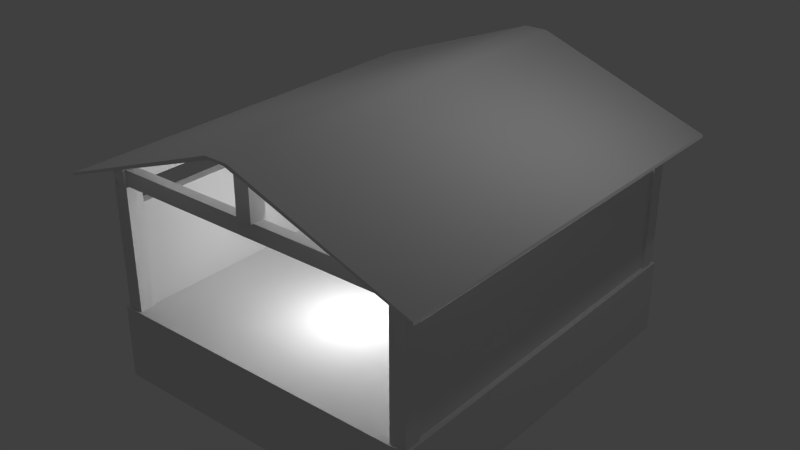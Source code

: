 # Source: shed.blend  (saved by Blender 2.70.0; exported with 4.5.12 LTS)
import bpy
from mathutils import Matrix  # noqa: F401  (used for matrix-valued properties, if any)

bpy.ops.wm.read_factory_settings(use_empty=True)
scene = bpy.context.scene
scene.name = 'Scene'

# ---- collections
col_collection_1 = bpy.data.collections.new('Collection 1'); scene.collection.children.link(col_collection_1)

# ---- materials (node trees are filled in below, after node groups)
mat_shed = bpy.data.materials.new('Shed')
mat_shed.alpha_threshold = 0.0
mat_shed.use_transparent_shadow = False
mat_shed.roughness = 0.5
mat_shed.specular_intensity = 0.3646
mat_shed.line_color = (0.0, 0.0, 0.0, 0.5312)

# ---- material node trees

# ---- world
world_world = bpy.data.worlds.new('World'); scene.world = world_world
world_world.color = (0.05088, 0.05088, 0.05088)
world_world.use_sun_shadow = False
world_world.sun_shadow_jitter_overblur = 0.0
world_world.cycles.sampling_method = 'MANUAL'
world_world.cycles.sample_map_resolution = 256

# ---- lights
light_point_002 = bpy.data.lights.new('Point.002', 'POINT')
light_point_002.transmission_factor = 0.0
light_point_002.energy = 100.0
light_point_002.shadow_buffer_clip_start = 0.5
light_point_002.shadow_soft_size = 0.1
light_point_002.shadow_maximum_resolution = 0.006
light_point_002.use_absolute_resolution = True
light_point_002.cycles.use_multiple_importance_sampling = False
light_point_001 = bpy.data.lights.new('Point.001', 'POINT')
light_point_001.transmission_factor = 0.0
light_point_001.energy = 100.0
light_point_001.shadow_buffer_clip_start = 0.5
light_point_001.shadow_soft_size = 0.1
light_point_001.shadow_maximum_resolution = 0.006
light_point_001.use_absolute_resolution = True
light_point_001.cycles.use_multiple_importance_sampling = False
light_point = bpy.data.lights.new('Point', 'SUN')
light_point.transmission_factor = 0.0
light_point.angle = 0.1993
light_point.energy = 0.2
light_point.shadow_buffer_clip_start = 0.5
light_point.shadow_soft_size = 0.1
light_point.shadow_cascade_max_distance = 1000.0
light_point.cycles.use_multiple_importance_sampling = False

# ---- meshes
me_rusty_shed = bpy.data.meshes.new('rusty_shed')
me_rusty_shed.from_pydata([(3.155, 3.155, 0.0), (3.155, 2.845, 0.0), (2.845, 2.845, 0.0), (2.845, 3.155, 0.0), (3.155, 3.155, 2.4), (3.155, 2.845, 2.4), (2.845, 2.845, 2.4), (2.845, 3.155, 2.4), (3.155, -3.845, 0.0), (3.155, -4.155, 0.0), (2.845, -4.155, 0.0), (2.845, -3.845, 0.0), (3.155, -3.845, 2.4), (3.155, -4.155, 2.4), (2.845, -4.155, 2.4), (2.845, -3.845, 2.4), (-2.845, -3.845, 0.0), (-2.845, -4.155, 0.0), (-3.155, -4.155, 0.0), (-3.155, -3.845, 0.0), (-2.845, -3.845, 2.4), (-2.845, -4.155, 2.4), (-3.155, -4.155, 2.4), (-3.155, -3.845, 2.4), (-2.845, 3.155, 0.0), (-2.845, 2.845, 0.0), (-3.155, 2.845, 0.0), (-3.155, 3.155, 0.0), (-2.845, 3.155, 2.4), (-2.845, 2.845, 2.4), (-3.155, 2.845, 2.4), (-3.155, 3.155, 2.4), (-3.2, -4.2, 0.0), (3.2, -4.2, 0.0), (-3.2, 3.2, 0.0), (3.2, 3.2, 0.0), (-3.2, -4.2, -1.446), (3.2, -4.2, -1.446), (-3.2, 3.2, -1.446), (3.2, 3.2, -1.446), (-3.1, -3.85, 0.0), (-3.1, 2.85, 0.0), (-2.9, 2.85, 0.0), (-2.9, -3.85, 0.0), (-3.1, -3.85, 2.0), (-3.1, 2.85, 2.0), (-2.9, 2.85, 2.0), (-2.9, -3.85, 2.0), (2.9, -3.85, 0.0), (2.9, 2.85, 0.0), (3.1, 2.85, 0.0), (3.1, -3.85, 0.0), (2.9, -3.85, 2.0), (2.9, 2.85, 2.0), (3.1, 2.85, 2.0), (3.1, -3.85, 2.0), (2.841, 2.9, 5.96e-08), (-2.841, 2.9, 5.96e-08), (-2.841, 3.1, 5.96e-08), (2.841, 3.1, 5.96e-08), (2.841, 2.9, 2.0), (-2.841, 2.9, 2.0), (-2.841, 3.1, 2.0), (2.841, 3.1, 2.0), (-3.1, -4.15, 2.4), (-3.1, 3.15, 2.4), (-2.9, 3.15, 2.4), (-2.9, -4.15, 2.4), (-3.1, -4.15, 2.7), (-3.1, 3.15, 2.7), (-2.9, 3.15, 2.7), (-2.9, -4.15, 2.7), (2.9, -4.15, 2.4), (2.9, 3.15, 2.4), (3.1, 3.15, 2.4), (3.1, -4.15, 2.4), (2.9, -4.15, 2.7), (2.9, 3.15, 2.7), (3.1, 3.15, 2.7), (3.1, -4.15, 2.7), (3.21, 2.9, 2.4), (-3.21, 2.9, 2.4), (-3.21, 3.1, 2.4), (3.21, 3.1, 2.4), (3.21, 2.9, 2.698), (-3.21, 2.9, 2.698), (-3.21, 3.1, 2.698), (3.21, 3.1, 2.698), (3.21, -4.1, 2.4), (-3.21, -4.1, 2.4), (-3.21, -3.9, 2.4), (3.21, -3.9, 2.4), (3.21, -4.1, 2.698), (-3.21, -4.1, 2.698), (-3.21, -3.9, 2.698), (3.21, -3.9, 2.698), (3.631, -4.6, 2.608), (3.631, 3.6, 2.608), (0.2272, 3.6, 3.866), (0.2272, -4.6, 3.866), (3.647, -4.6, 2.556), (3.647, 3.6, 2.556), (0.1588, 3.6, 3.815), (0.1588, -4.6, 3.815), (-3.647, -4.6, 2.556), (-3.647, 3.6, 2.556), (-0.1588, 3.6, 3.815), (-0.1588, -4.6, 3.815), (-3.631, -4.6, 2.608), (-3.631, 3.6, 2.608), (-0.2272, 3.6, 3.866), (-0.2272, -4.6, 3.866), (0.1554, -3.845, 2.7), (0.1554, -4.155, 2.7), (-0.1554, -4.155, 2.7), (-0.1554, -3.845, 2.7), (0.1554, -3.845, 3.84), (0.1554, -4.155, 3.84), (-0.1554, -4.155, 3.84), (-0.1554, -3.845, 3.84), (0.1554, 3.155, 2.7), (0.1554, 2.845, 2.7), (-0.1554, 2.845, 2.7), (-0.1554, 3.155, 2.7), (0.1554, 3.155, 3.84), (0.1554, 2.845, 3.84), (-0.1554, 2.845, 3.84), (-0.1554, 3.155, 3.84)], [], [(4, 7, 6, 5), (0, 4, 5, 1), (1, 5, 6, 2), (2, 6, 7, 3), (4, 0, 3, 7), (12, 15, 14, 13), (8, 12, 13, 9), (9, 13, 14, 10), (10, 14, 15, 11), (12, 8, 11, 15), (20, 23, 22, 21), (16, 20, 21, 17), (17, 21, 22, 18), (18, 22, 23, 19), (20, 16, 19, 23), (28, 31, 30, 29), (24, 28, 29, 25), (25, 29, 30, 26), (26, 30, 31, 27), (28, 24, 27, 31), (32, 33, 35, 34), (35, 39, 38, 34), (33, 37, 39, 35), (32, 36, 37, 33), (34, 38, 36, 32), (44, 45, 41, 40), (46, 47, 43, 42), (47, 46, 45, 44), (52, 53, 49, 48), (54, 55, 51, 50), (55, 54, 53, 52), (60, 61, 57, 56), (62, 63, 59, 58), (63, 62, 61, 60), (68, 69, 65, 64), (69, 70, 66, 65), (70, 71, 67, 66), (71, 68, 64, 67), (64, 65, 66, 67), (71, 70, 69, 68), (76, 77, 73, 72), (77, 78, 74, 73), (78, 79, 75, 74), (79, 76, 72, 75), (72, 73, 74, 75), (79, 78, 77, 76), (84, 85, 81, 80), (85, 86, 82, 81), (86, 87, 83, 82), (87, 84, 80, 83), (80, 81, 82, 83), (87, 86, 85, 84), (92, 93, 89, 88), (93, 94, 90, 89), (94, 95, 91, 90), (95, 92, 88, 91), (88, 89, 90, 91), (95, 94, 93, 92), (100, 101, 97, 96), (101, 102, 98, 97), (103, 100, 96, 99), (96, 97, 98, 99), (103, 102, 101, 100), (108, 109, 105, 104), (109, 110, 106, 105), (111, 108, 104, 107), (104, 105, 106, 107), (111, 110, 109, 108), (98, 110, 111, 99), (99, 111, 107, 103), (103, 107, 106, 102), (102, 106, 110, 98), (112, 113, 114, 115), (112, 116, 117, 113), (113, 117, 118, 114), (114, 118, 119, 115), (116, 112, 115, 119), (120, 121, 122, 123), (120, 124, 125, 121), (121, 125, 126, 122), (122, 126, 127, 123), (124, 120, 123, 127)])
me_rusty_shed.polygons.foreach_set('use_smooth', [0, 0, 0, 0, 0, 0, 0, 0, 0, 0, 0, 0, 0, 0, 0, 0, 0, 0, 0, 0, 0, 0, 0, 0, 0, 0, 0, 0, 0, 0, 0, 0, 0, 0, 0, 0, 0, 0, 0, 0, 0, 0, 0, 0, 0, 0, 0, 0, 0, 0, 0, 0, 0, 0, 0, 0, 0, 0, 0, 0, 0, 1, 0, 0, 0, 0, 0, 1, 1, 0, 0, 0, 0, 0, 0, 0, 0, 0, 0, 0, 0, 0])
_uv = me_rusty_shed.uv_layers.new(name='UVMap')
_uv.uv.foreach_set('vector', [0.1159, 0.303, 0.1159, 0.2706, 0.1482, 0.2706, 0.1482, 0.303, 0.08354, 0.021, 0.08354, 0.2706, 0.05121, 0.2706, 0.05121, 0.021, 0.05121, 0.021, 0.05121, 0.2706, 0.01888, 0.2706, 0.01888, 0.021, 0.1482, 0.021, 0.1482, 0.2706, 0.1159, 0.2706, 0.1159, 0.021, 0.08354, 0.2706, 0.08354, 0.021, 0.1159, 0.021, 0.1159, 0.2706, 0.01888, 0.303, 0.01888, 0.2706, 0.05121, 0.2706, 0.05121, 0.303, 0.1159, 0.021, 0.1159, 0.2706, 0.08354, 0.2706, 0.08354, 0.021, 0.08354, 0.021, 0.08354, 0.2706, 0.05121, 0.2706, 0.05121, 0.021, 0.05121, 0.021, 0.05121, 0.2706, 0.01888, 0.2706, 0.01888, 0.021, 0.1159, 0.2706, 0.1159, 0.021, 0.1482, 0.021, 0.1482, 0.2706, 0.1482, 0.2706, 0.1482, 0.303, 0.1159, 0.303, 0.1159, 0.2706, 0.1482, 0.021, 0.1482, 0.2706, 0.1159, 0.2706, 0.1159, 0.021, 0.1159, 0.021, 0.1159, 0.2706, 0.08354, 0.2706, 0.08354, 0.021, 0.08354, 0.021, 0.08354, 0.2706, 0.05121, 0.2706, 0.05121, 0.021, 0.01888, 0.2706, 0.01888, 0.021, 0.05121, 0.021, 0.05121, 0.2706, 0.05121, 0.2706, 0.05121, 0.303, 0.01888, 0.303, 0.01888, 0.2706, 0.05121, 0.021, 0.05121, 0.2706, 0.01888, 0.2706, 0.01888, 0.021, 0.1482, 0.021, 0.1482, 0.2706, 0.1159, 0.2706, 0.1159, 0.021, 0.1159, 0.021, 0.1159, 0.2706, 0.08354, 0.2706, 0.08354, 0.021, 0.05121, 0.2706, 0.05121, 0.021, 0.08354, 0.021, 0.08354, 0.2706, 0.05008, 0.9538, 0.05008, 0.6653, 0.3692, 0.6653, 0.3692, 0.9538, 0.3692, 0.6653, 0.4038, 0.6653, 0.4038, 0.9538, 0.3692, 0.9538, 0.05008, 0.6653, 0.05008, 0.6342, 0.3692, 0.6342, 0.3692, 0.6653, 0.05008, 0.9538, 0.01547, 0.9538, 0.01547, 0.6653, 0.05008, 0.6653, 0.3692, 0.9538, 0.3692, 0.9849, 0.05008, 0.9849, 0.05008, 0.9538, 0.4201, 0.8117, 0.9747, 0.8117, 0.9747, 0.9773, 0.4201, 0.9773, 0.9747, 0.7951, 0.4201, 0.7951, 0.4201, 0.6296, 0.9747, 0.6296, 0.4201, 0.7951, 0.9747, 0.7951, 0.9747, 0.8117, 0.4201, 0.8117, 0.4204, 0.8119, 0.975, 0.8119, 0.975, 0.9775, 0.4204, 0.9775, 0.975, 0.7954, 0.4204, 0.7954, 0.4204, 0.6298, 0.975, 0.6298, 0.4204, 0.7954, 0.975, 0.7954, 0.975, 0.8119, 0.4204, 0.8119, 0.9343, 0.7952, 0.464, 0.7952, 0.464, 0.6296, 0.9343, 0.6296, 0.464, 0.8118, 0.9343, 0.8118, 0.9343, 0.9773, 0.464, 0.9773, 0.9343, 0.8118, 0.464, 0.8118, 0.464, 0.7952, 0.9343, 0.7952, 0.2025, 0.05638, 0.9475, 0.05638, 0.9475, 0.0935, 0.2025, 0.0935, 0.9475, 0.05638, 0.9475, 0.03163, 0.9781, 0.03163, 0.9781, 0.05638, 0.9475, 0.1554, 0.2025, 0.1554, 0.2025, 0.1183, 0.9475, 0.1183, 0.2025, 0.03162, 0.2025, 0.05638, 0.1719, 0.05638, 0.1719, 0.03162, 0.2025, 0.0935, 0.9475, 0.0935, 0.9475, 0.1183, 0.2025, 0.1183, 0.2025, 0.03162, 0.9475, 0.03163, 0.9475, 0.05638, 0.2025, 0.05638, 0.2025, 0.03162, 0.9475, 0.03163, 0.9475, 0.06875, 0.2025, 0.06875, 0.9475, 0.1554, 0.9475, 0.1306, 0.9781, 0.1306, 0.9781, 0.1554, 0.9475, 0.1306, 0.2025, 0.1306, 0.2025, 0.0935, 0.9475, 0.0935, 0.2025, 0.1306, 0.2025, 0.1554, 0.1719, 0.1554, 0.1719, 0.1306, 0.2025, 0.06875, 0.9475, 0.06875, 0.9475, 0.0935, 0.2025, 0.0935, 0.2025, 0.1306, 0.9475, 0.1306, 0.9475, 0.1554, 0.2025, 0.1554, 0.9439, 0.1703, 0.2061, 0.1704, 0.2061, 0.1289, 0.9439, 0.1289, 0.2061, 0.03163, 0.2061, 0.0595, 0.1719, 0.0595, 0.1719, 0.03163, 0.2061, 0.0595, 0.9439, 0.05949, 0.9439, 0.101, 0.2061, 0.101, 0.9439, 0.05949, 0.9439, 0.03163, 0.9781, 0.03163, 0.9781, 0.05949, 0.9439, 0.1289, 0.2061, 0.1289, 0.2061, 0.101, 0.9439, 0.101, 0.9439, 0.05949, 0.2061, 0.0595, 0.2061, 0.03163, 0.9439, 0.03163, 0.9439, 0.1428, 0.2061, 0.1425, 0.2061, 0.101, 0.9439, 0.1013, 0.2061, 0.1425, 0.2061, 0.1704, 0.1719, 0.1703, 0.1719, 0.1425, 0.2062, 0.03163, 0.9439, 0.03194, 0.9439, 0.07343, 0.2062, 0.07312, 0.9439, 0.1707, 0.9439, 0.1428, 0.9781, 0.1428, 0.9781, 0.1707, 0.9439, 0.1013, 0.2061, 0.101, 0.2062, 0.07312, 0.9439, 0.07343, 0.9439, 0.1707, 0.2061, 0.1704, 0.2061, 0.1425, 0.9439, 0.1428, 0.5629, 0.5998, 0.1857, 0.5998, 0.1857, 0.5894, 0.5629, 0.5894, 0.1765, 0.5894, 0.1765, 0.4176, 0.1857, 0.4176, 0.1857, 0.5894, 0.5721, 0.4176, 0.5721, 0.5894, 0.5629, 0.5894, 0.5629, 0.4176, 0.5629, 0.5894, 0.1857, 0.5894, 0.1857, 0.4176, 0.5629, 0.4176, 0.5944, 0.4138, 0.9716, 0.4138, 0.9716, 0.5856, 0.5944, 0.5856, 0.5629, 0.2221, 0.1857, 0.2221, 0.1857, 0.2117, 0.5629, 0.2117, 0.1857, 0.2221, 0.1857, 0.3939, 0.1765, 0.3939, 0.1765, 0.2221, 0.5629, 0.3939, 0.5629, 0.2221, 0.5721, 0.2221, 0.5721, 0.3939, 0.5944, 0.2255, 0.9716, 0.2255, 0.9716, 0.3973, 0.5944, 0.3973, 0.5629, 0.3939, 0.1857, 0.3939, 0.1857, 0.2221, 0.5629, 0.2221, 0.1857, 0.4176, 0.1857, 0.3939, 0.5629, 0.3939, 0.5629, 0.4176, 0.5629, 0.4176, 0.5629, 0.3939, 0.5716, 0.3975, 0.5716, 0.414, 0.5944, 0.4138, 0.5944, 0.3973, 0.9716, 0.3973, 0.9716, 0.4138, 0.177, 0.414, 0.177, 0.3975, 0.1857, 0.3939, 0.1857, 0.4176, 0.01893, 0.3028, 0.01894, 0.2704, 0.05135, 0.2704, 0.05134, 0.3028, 0.1486, 0.3028, 0.1485, 0.428, 0.1161, 0.4279, 0.1162, 0.3028, 0.1162, 0.3028, 0.1161, 0.4279, 0.08371, 0.4279, 0.08376, 0.3028, 0.08376, 0.3028, 0.08371, 0.4279, 0.0513, 0.4279, 0.05134, 0.3028, 0.01888, 0.4279, 0.01893, 0.3028, 0.05134, 0.3028, 0.0513, 0.4279, 0.1486, 0.2704, 0.1486, 0.3028, 0.1162, 0.3028, 0.1162, 0.2704, 0.05131, 0.3028, 0.05131, 0.428, 0.01888, 0.428, 0.01888, 0.3028, 0.1486, 0.3028, 0.1486, 0.428, 0.1162, 0.428, 0.1162, 0.3028, 0.1162, 0.3028, 0.1162, 0.428, 0.08373, 0.428, 0.08373, 0.3028, 0.05131, 0.428, 0.05131, 0.3028, 0.08373, 0.3028, 0.08373, 0.428])
me_rusty_shed.materials.append(mat_shed)
me_rusty_shed.use_remesh_preserve_volume = False
me_rusty_shed.use_remesh_preserve_attributes = False
me_rusty_shed.use_mirror_vertex_groups = False
me_rusty_shed.update()

# ---- objects
ob_point_002 = bpy.data.objects.new('Point.002', light_point_002)
ob_point_001 = bpy.data.objects.new('Point.001', light_point_001)
ob_point = bpy.data.objects.new('Point', light_point)
ob_shed = bpy.data.objects.new('Shed', me_rusty_shed)

# ---- transforms, parenting, visibility, modifiers, constraints
ob_point_002.location = (0.2057, -1.905, 1.364)
ob_point_002.lineart.crease_threshold = 0.0
ob_point_001.location = (4.823, 1.383, 7.618)
ob_point_001.lineart.crease_threshold = 0.0
ob_point.location = (-5.508, 1.399, 17.16)
ob_point.lineart.crease_threshold = 0.0
ob_shed.location = (0.0, 0.0, 0.1)
ob_shed.lock_rotations_4d = False
ob_shed.empty_display_type = 'ARROWS'
ob_shed.lineart.crease_threshold = 0.0

# ---- collection membership
col_collection_1.objects.link(ob_point_002)
col_collection_1.objects.link(ob_point_001)
col_collection_1.objects.link(ob_point)
col_collection_1.objects.link(ob_shed)

# ---- scene / render settings (as saved in the file)
scene.frame_start = 1; scene.frame_end = 250; scene.frame_set(1)
scene.render.engine = 'BLENDER_EEVEE_NEXT'
scene.render.resolution_percentage = 50
scene.render.dither_intensity = 0.0
scene.render.use_bake_selected_to_active = True
scene.cycles.use_denoising = False
scene.cycles.samples = 10
scene.cycles.sampling_pattern = 'TABULATED_SOBOL'
scene.cycles.light_sampling_threshold = 0.0
scene.cycles.use_adaptive_sampling = False
scene.cycles.use_light_tree = False
scene.cycles.blur_glossy = 0.0
scene.cycles.volume_bounces = 1
scene.cycles.pixel_filter_type = 'GAUSSIAN'
scene.cycles.sample_clamp_indirect = 0.0
scene.view_settings.view_transform = 'Standard'
bpy.context.view_layer.update()

# ---- added for rendering (the .blend has no active camera): camera
cam_auto = bpy.data.cameras.new('AutoCamera')
cam_auto.lens = 50.0
cam_auto.sensor_width = 36.0
cam_auto.clip_end = 1000.0
ob_auto_camera = bpy.data.objects.new('AutoCamera', cam_auto)
scene.collection.objects.link(ob_auto_camera)
ob_auto_camera.location = (11.2806, -14.0367, 10.3348)
ob_auto_camera.rotation_euler = (1.09748, -7.21219e-08, 0.694738)
scene.camera = ob_auto_camera
bpy.context.view_layer.update()
